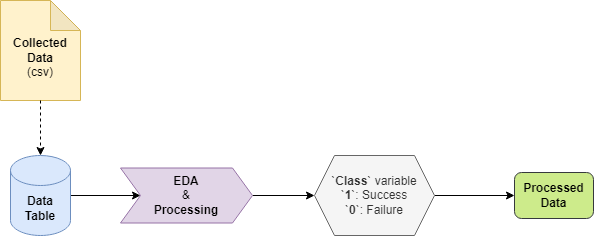

The diagram above was exported from draw.io. Its source (the exported page's mxGraphModel, read from the mxfile embedded in the PNG):
<mxGraphModel dx="1050" dy="1691" grid="0" gridSize="10" guides="1" tooltips="1" connect="1" arrows="1" fold="1" page="1" pageScale="1" pageWidth="827" pageHeight="1169" math="0" shadow="0">
  <root>
    <mxCell id="0" />
    <mxCell id="1" parent="0" />
    <mxCell id="tfRYdV6NogXNjsPWfQRf-1" value="&lt;div&gt;&lt;span style=&quot;background-color: initial;&quot;&gt;&lt;br&gt;&lt;/span&gt;&lt;/div&gt;&lt;span style=&quot;background-color: initial;&quot;&gt;&lt;b&gt;Collected&lt;/b&gt;&lt;/span&gt;&lt;div&gt;&lt;span style=&quot;background-color: initial;&quot;&gt;&lt;b&gt;Data&lt;/b&gt;&lt;/span&gt;&lt;div&gt;(csv)&lt;/div&gt;&lt;/div&gt;" style="shape=note;whiteSpace=wrap;html=1;backgroundOutline=1;darkOpacity=0.05;fillColor=#fff2cc;strokeColor=#d6b656;" vertex="1" parent="1">
      <mxGeometry x="152" y="-352" width="80" height="100" as="geometry" />
    </mxCell>
    <mxCell id="tfRYdV6NogXNjsPWfQRf-6" value="" style="edgeStyle=orthogonalEdgeStyle;rounded=0;orthogonalLoop=1;jettySize=auto;html=1;" edge="1" parent="1" source="tfRYdV6NogXNjsPWfQRf-2" target="tfRYdV6NogXNjsPWfQRf-5">
      <mxGeometry relative="1" as="geometry" />
    </mxCell>
    <mxCell id="tfRYdV6NogXNjsPWfQRf-2" value="&lt;b&gt;Data&lt;/b&gt;&lt;div&gt;&lt;b&gt;Table&lt;/b&gt;&lt;/div&gt;" style="shape=cylinder3;whiteSpace=wrap;html=1;boundedLbl=1;backgroundOutline=1;size=15;fillColor=#dae8fc;strokeColor=#6c8ebf;" vertex="1" parent="1">
      <mxGeometry x="162" y="-197" width="60" height="80" as="geometry" />
    </mxCell>
    <mxCell id="tfRYdV6NogXNjsPWfQRf-4" style="edgeStyle=orthogonalEdgeStyle;rounded=0;orthogonalLoop=1;jettySize=auto;html=1;exitX=0.5;exitY=1;exitDx=0;exitDy=0;exitPerimeter=0;entryX=0.5;entryY=0;entryDx=0;entryDy=0;entryPerimeter=0;dashed=1;" edge="1" parent="1" source="tfRYdV6NogXNjsPWfQRf-1" target="tfRYdV6NogXNjsPWfQRf-2">
      <mxGeometry relative="1" as="geometry" />
    </mxCell>
    <mxCell id="tfRYdV6NogXNjsPWfQRf-8" value="" style="edgeStyle=orthogonalEdgeStyle;rounded=0;orthogonalLoop=1;jettySize=auto;html=1;" edge="1" parent="1" source="tfRYdV6NogXNjsPWfQRf-5" target="tfRYdV6NogXNjsPWfQRf-7">
      <mxGeometry relative="1" as="geometry" />
    </mxCell>
    <mxCell id="tfRYdV6NogXNjsPWfQRf-5" value="&lt;b&gt;EDA&lt;/b&gt;&lt;div&gt;&amp;amp;&lt;br&gt;&lt;b&gt;Processing&lt;/b&gt;&lt;/div&gt;" style="shape=step;perimeter=stepPerimeter;whiteSpace=wrap;html=1;fixedSize=1;fillColor=#e1d5e7;strokeColor=#9673a6;" vertex="1" parent="1">
      <mxGeometry x="272" y="-184.5" width="132" height="55" as="geometry" />
    </mxCell>
    <mxCell id="tfRYdV6NogXNjsPWfQRf-10" value="" style="edgeStyle=orthogonalEdgeStyle;rounded=0;orthogonalLoop=1;jettySize=auto;html=1;" edge="1" parent="1" source="tfRYdV6NogXNjsPWfQRf-7" target="tfRYdV6NogXNjsPWfQRf-9">
      <mxGeometry relative="1" as="geometry" />
    </mxCell>
    <mxCell id="tfRYdV6NogXNjsPWfQRf-7" value="`&lt;b&gt;Class&lt;/b&gt;` variable&lt;div&gt;`&lt;b&gt;1&lt;/b&gt;`: Success&lt;/div&gt;&lt;div&gt;`&lt;b&gt;0&lt;/b&gt;`: Failure&lt;/div&gt;" style="shape=hexagon;perimeter=hexagonPerimeter2;whiteSpace=wrap;html=1;fixedSize=1;fillColor=#f5f5f5;fontColor=#333333;strokeColor=#666666;" vertex="1" parent="1">
      <mxGeometry x="466" y="-197" width="120" height="80" as="geometry" />
    </mxCell>
    <mxCell id="tfRYdV6NogXNjsPWfQRf-9" value="&lt;b&gt;Processed&lt;br&gt;Data&lt;/b&gt;" style="rounded=1;whiteSpace=wrap;html=1;fillColor=#cdeb8b;strokeColor=#36393d;" vertex="1" parent="1">
      <mxGeometry x="666" y="-180" width="79" height="46" as="geometry" />
    </mxCell>
  </root>
</mxGraphModel>